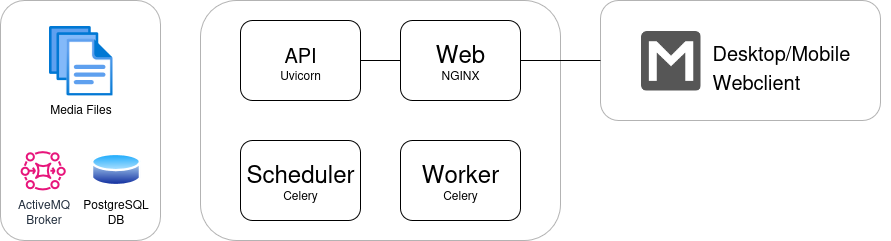

The diagram above was exported from draw.io. Its source (the exported page's mxGraphModel, read from the mxfile embedded in the PNG):
<mxGraphModel dx="1426" dy="736" grid="1" gridSize="10" guides="1" tooltips="1" connect="1" arrows="1" fold="1" page="1" pageScale="1" pageWidth="827" pageHeight="1169" math="0" shadow="0">
  <root>
    <mxCell id="WIyWlLk6GJQsqaUBKTNV-0" />
    <mxCell id="WIyWlLk6GJQsqaUBKTNV-1" parent="WIyWlLk6GJQsqaUBKTNV-0" />
    <mxCell id="ngsBxXPxbdn5Fh7cUGBR-0" value="" style="rounded=1;whiteSpace=wrap;html=1;strokeColor=#B3B3B3;" parent="WIyWlLk6GJQsqaUBKTNV-1" vertex="1">
      <mxGeometry x="240" y="40" width="360" height="240" as="geometry" />
    </mxCell>
    <mxCell id="ngsBxXPxbdn5Fh7cUGBR-2" value="&lt;div style=&quot;font-size: 24px&quot;&gt;&lt;font style=&quot;font-size: 20px&quot;&gt;API&lt;/font&gt;&lt;/div&gt;&lt;div&gt;Uvicorn&lt;/div&gt;" style="rounded=1;whiteSpace=wrap;html=1;" parent="WIyWlLk6GJQsqaUBKTNV-1" vertex="1">
      <mxGeometry x="280" y="60" width="120" height="80" as="geometry" />
    </mxCell>
    <mxCell id="ngsBxXPxbdn5Fh7cUGBR-8" value="&lt;div style=&quot;font-size: 24px&quot;&gt;&lt;font&gt;Web&lt;/font&gt;&lt;/div&gt;&lt;div&gt;NGINX&lt;br&gt;&lt;/div&gt;" style="rounded=1;whiteSpace=wrap;html=1;" parent="WIyWlLk6GJQsqaUBKTNV-1" vertex="1">
      <mxGeometry x="440" y="60" width="120" height="80" as="geometry" />
    </mxCell>
    <mxCell id="ngsBxXPxbdn5Fh7cUGBR-9" value="" style="endArrow=none;html=1;exitX=1;exitY=0.5;exitDx=0;exitDy=0;entryX=0;entryY=0.5;entryDx=0;entryDy=0;" parent="WIyWlLk6GJQsqaUBKTNV-1" source="ngsBxXPxbdn5Fh7cUGBR-2" target="ngsBxXPxbdn5Fh7cUGBR-8" edge="1">
      <mxGeometry width="50" height="50" relative="1" as="geometry">
        <mxPoint x="280" y="470" as="sourcePoint" />
        <mxPoint x="330" y="420" as="targetPoint" />
      </mxGeometry>
    </mxCell>
    <mxCell id="ngsBxXPxbdn5Fh7cUGBR-10" value="" style="rounded=1;whiteSpace=wrap;html=1;strokeColor=#B3B3B3;" parent="WIyWlLk6GJQsqaUBKTNV-1" vertex="1">
      <mxGeometry x="640" y="40" width="280" height="120" as="geometry" />
    </mxCell>
    <mxCell id="ngsBxXPxbdn5Fh7cUGBR-11" value="" style="shape=image;verticalLabelPosition=bottom;labelBackgroundColor=#ffffff;verticalAlign=top;aspect=fixed;imageAspect=0;image=data:image/png,(base64 omitted: 8092 chars);" parent="WIyWlLk6GJQsqaUBKTNV-1" vertex="1">
      <mxGeometry x="680" y="70" width="60" height="60" as="geometry" />
    </mxCell>
    <mxCell id="ngsBxXPxbdn5Fh7cUGBR-12" value="&lt;div style=&quot;font-size: 24px&quot;&gt;&lt;font style=&quot;font-size: 20px&quot;&gt;Desktop/Mobile&lt;/font&gt;&lt;/div&gt;&lt;div style=&quot;font-size: 24px&quot;&gt;&lt;font style=&quot;font-size: 20px&quot;&gt;Webclient&lt;/font&gt;&lt;/div&gt;" style="text;whiteSpace=wrap;html=1;" parent="WIyWlLk6GJQsqaUBKTNV-1" vertex="1">
      <mxGeometry x="750" y="70" width="180" height="30" as="geometry" />
    </mxCell>
    <mxCell id="ngsBxXPxbdn5Fh7cUGBR-13" value="" style="endArrow=none;html=1;exitX=1;exitY=0.5;exitDx=0;exitDy=0;entryX=0;entryY=0.5;entryDx=0;entryDy=0;" parent="WIyWlLk6GJQsqaUBKTNV-1" source="ngsBxXPxbdn5Fh7cUGBR-8" target="ngsBxXPxbdn5Fh7cUGBR-10" edge="1">
      <mxGeometry width="50" height="50" relative="1" as="geometry">
        <mxPoint x="650" y="410" as="sourcePoint" />
        <mxPoint x="700" y="360" as="targetPoint" />
      </mxGeometry>
    </mxCell>
    <mxCell id="w7KfLGUki70QjQJ02HTH-0" value="" style="rounded=1;whiteSpace=wrap;html=1;strokeColor=#B3B3B3;" parent="WIyWlLk6GJQsqaUBKTNV-1" vertex="1">
      <mxGeometry x="40" y="40" width="160" height="240" as="geometry" />
    </mxCell>
    <mxCell id="ngsBxXPxbdn5Fh7cUGBR-1" value="Media Files" style="aspect=fixed;html=1;points=[];align=center;image;fontSize=12;image=img/lib/azure2/general/Files.svg;strokeColor=#B3B3B3;" parent="WIyWlLk6GJQsqaUBKTNV-1" vertex="1">
      <mxGeometry x="88" y="65" width="64" height="70" as="geometry" />
    </mxCell>
    <mxCell id="ngsBxXPxbdn5Fh7cUGBR-5" value="PostgreSQL &lt;br&gt;DB" style="aspect=fixed;perimeter=ellipsePerimeter;html=1;align=center;shadow=0;dashed=0;spacingTop=3;image;image=img/lib/active_directory/database.svg;strokeColor=#000000;" parent="WIyWlLk6GJQsqaUBKTNV-1" vertex="1">
      <mxGeometry x="130" y="190" width="50" height="37" as="geometry" />
    </mxCell>
    <mxCell id="w7KfLGUki70QjQJ02HTH-1" value="&lt;div style=&quot;font-size: 24px&quot;&gt;&lt;font&gt;Worker&lt;/font&gt;&lt;/div&gt;&lt;div&gt;Celery&lt;/div&gt;" style="rounded=1;whiteSpace=wrap;html=1;" parent="WIyWlLk6GJQsqaUBKTNV-1" vertex="1">
      <mxGeometry x="440" y="180" width="120" height="80" as="geometry" />
    </mxCell>
    <mxCell id="w7KfLGUki70QjQJ02HTH-2" value="&lt;div style=&quot;font-size: 24px&quot;&gt;&lt;font&gt;Scheduler&lt;/font&gt;&lt;/div&gt;&lt;div&gt;Celery&lt;/div&gt;" style="rounded=1;whiteSpace=wrap;html=1;" parent="WIyWlLk6GJQsqaUBKTNV-1" vertex="1">
      <mxGeometry x="280" y="180" width="120" height="80" as="geometry" />
    </mxCell>
    <mxCell id="w7KfLGUki70QjQJ02HTH-3" value="&lt;div&gt;ActiveMQ&lt;/div&gt;&lt;div&gt;Broker&lt;/div&gt;" style="sketch=0;outlineConnect=0;fontColor=#232F3E;gradientColor=none;fillColor=#E7157B;strokeColor=none;dashed=0;verticalLabelPosition=bottom;verticalAlign=top;align=center;html=1;fontSize=12;fontStyle=0;aspect=fixed;pointerEvents=1;shape=mxgraph.aws4.mq_broker;" parent="WIyWlLk6GJQsqaUBKTNV-1" vertex="1">
      <mxGeometry x="60" y="190" width="45.22" height="40" as="geometry" />
    </mxCell>
    <mxCell id="w7KfLGUki70QjQJ02HTH-5" style="edgeStyle=orthogonalEdgeStyle;rounded=0;orthogonalLoop=1;jettySize=auto;html=1;exitX=0.5;exitY=1;exitDx=0;exitDy=0;" parent="WIyWlLk6GJQsqaUBKTNV-1" source="ngsBxXPxbdn5Fh7cUGBR-5" target="ngsBxXPxbdn5Fh7cUGBR-5" edge="1">
      <mxGeometry relative="1" as="geometry" />
    </mxCell>
  </root>
</mxGraphModel>